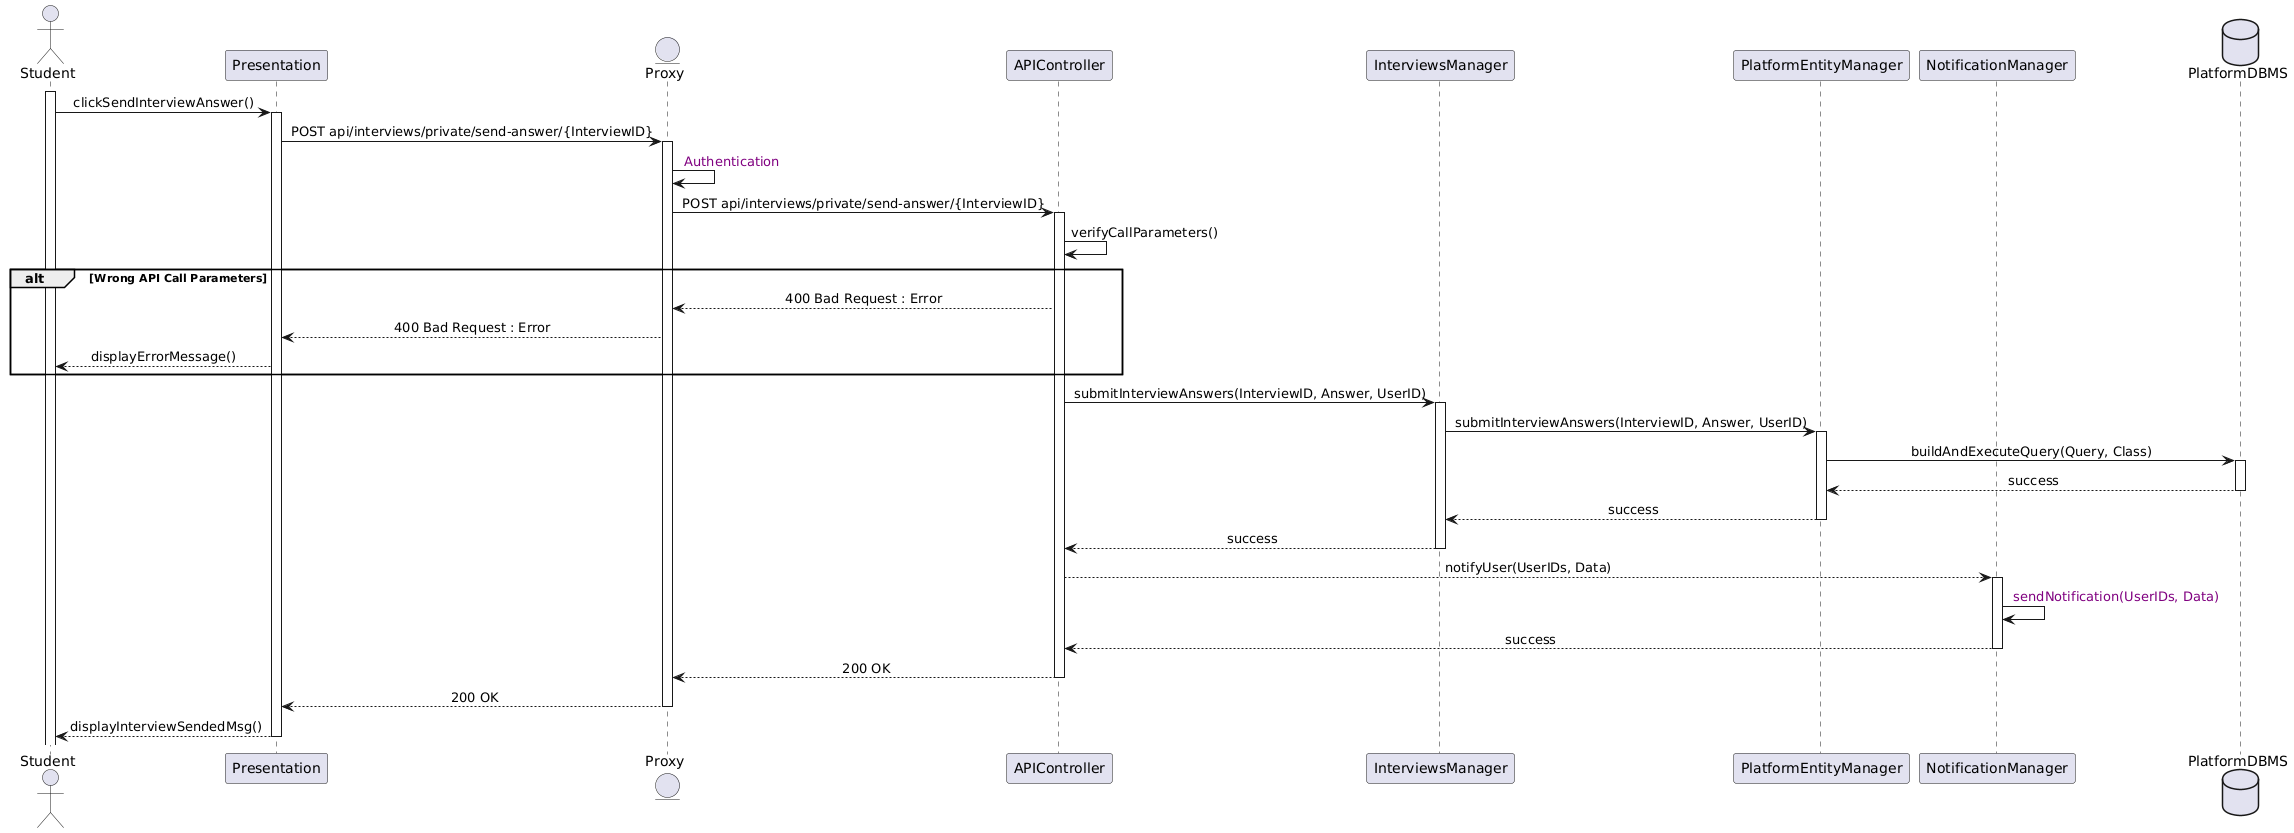

The diagram above was rendered by PlantUML. Its source (embedded in the PNG):
@startuml
skinparam sequenceMessageAlign center
actor       Student
participant Presentation
entity      Proxy
participant APIController
participant InterviewsManager
participant PlatformEntityManager
participant NotificationManager 
database    PlatformDBMS

activate Student
Student -> Presentation : clickSendInterviewAnswer()
activate Presentation
Presentation -> Proxy : POST api/interviews/private/send-answer/{InterviewID}
activate Proxy
Proxy -> Proxy : <color:purple> Authentication
Proxy -> APIController : POST api/interviews/private/send-answer/{InterviewID}
activate APIController
APIController -> APIController : verifyCallParameters()
alt Wrong API Call Parameters
    APIController --> Proxy : 400 Bad Request : Error
    Proxy --> Presentation : 400 Bad Request : Error
    Presentation --> Student : displayErrorMessage()
end 
APIController -> InterviewsManager : submitInterviewAnswers(InterviewID, Answer, UserID)
activate InterviewsManager
InterviewsManager -> PlatformEntityManager : submitInterviewAnswers(InterviewID, Answer, UserID)
activate PlatformEntityManager
PlatformEntityManager -> PlatformDBMS : buildAndExecuteQuery(Query, Class)
activate PlatformDBMS
PlatformDBMS --> PlatformEntityManager : success
deactivate PlatformDBMS
PlatformEntityManager --> InterviewsManager : success
deactivate PlatformEntityManager
InterviewsManager --> APIController : success
deactivate InterviewsManager
APIController --> NotificationManager : notifyUser(UserIDs, Data)
activate NotificationManager
NotificationManager -> NotificationManager : <color:purple> sendNotification(UserIDs, Data)
NotificationManager --> APIController : success
deactivate NotificationManager
APIController --> Proxy : 200 OK
deactivate APIController
Proxy --> Presentation : 200 OK
deactivate Proxy
Presentation --> Student : displayInterviewSendedMsg()
deactivate Presentation
@enduml